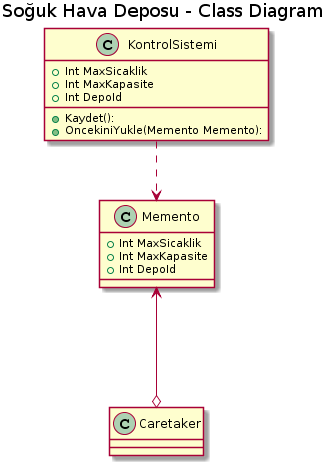

The diagram above was rendered by PlantUML. Its source (embedded in the PNG):
@startuml
title Soğuk Hava Deposu - Class Diagram



class KontrolSistemi{

+Int MaxSicaklik
+Int MaxKapasite
+Int DepoId
+Kaydet():
+OncekiniYukle(Memento Memento):

}

class Memento{

+Int MaxSicaklik
+Int MaxKapasite
+Int DepoId

}



KontrolSistemi ..>  Memento
Caretaker  o-up-->Memento
@enduml